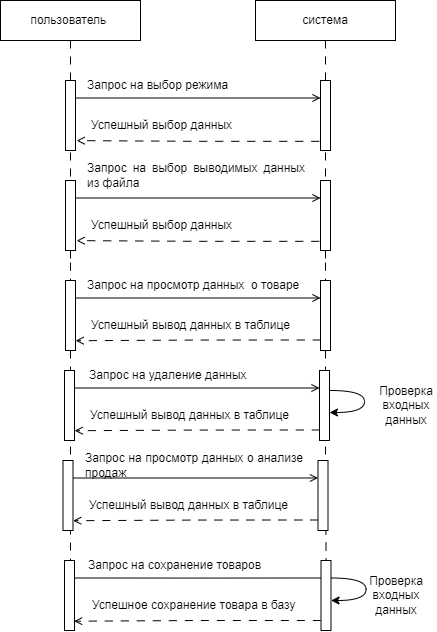

The diagram above was exported from draw.io. Its source (the exported page's mxGraphModel, read from the mxfile embedded in the PNG):
<mxGraphModel dx="955" dy="565" grid="1" gridSize="10" guides="1" tooltips="1" connect="1" arrows="1" fold="1" page="1" pageScale="1" pageWidth="3300" pageHeight="4681" math="0" shadow="0">
  <root>
    <mxCell id="0" />
    <mxCell id="1" parent="0" />
    <mxCell id="s59Fb9yE3xoO_qpR4Nvg-1" style="edgeStyle=orthogonalEdgeStyle;rounded=0;orthogonalLoop=1;jettySize=auto;html=1;exitX=0.5;exitY=1;exitDx=0;exitDy=0;endArrow=none;endFill=0;dashed=1;dashPattern=8 8;" edge="1" parent="1" source="s59Fb9yE3xoO_qpR4Nvg-29">
      <mxGeometry relative="1" as="geometry">
        <mxPoint x="285" y="810" as="targetPoint" />
      </mxGeometry>
    </mxCell>
    <mxCell id="s59Fb9yE3xoO_qpR4Nvg-2" value="пользователь&amp;nbsp;" style="rounded=0;whiteSpace=wrap;html=1;" vertex="1" parent="1">
      <mxGeometry x="215" y="180" width="140" height="40" as="geometry" />
    </mxCell>
    <mxCell id="s59Fb9yE3xoO_qpR4Nvg-3" style="edgeStyle=orthogonalEdgeStyle;rounded=0;orthogonalLoop=1;jettySize=auto;html=1;exitX=0.5;exitY=1;exitDx=0;exitDy=0;endArrow=none;endFill=0;dashed=1;dashPattern=8 8;" edge="1" parent="1" source="s59Fb9yE3xoO_qpR4Nvg-33">
      <mxGeometry relative="1" as="geometry">
        <mxPoint x="541.5" y="810" as="targetPoint" />
      </mxGeometry>
    </mxCell>
    <mxCell id="s59Fb9yE3xoO_qpR4Nvg-4" value="система" style="rounded=0;whiteSpace=wrap;html=1;" vertex="1" parent="1">
      <mxGeometry x="470" y="180" width="140" height="40" as="geometry" />
    </mxCell>
    <mxCell id="s59Fb9yE3xoO_qpR4Nvg-5" style="edgeStyle=orthogonalEdgeStyle;rounded=0;orthogonalLoop=1;jettySize=auto;html=1;exitX=1;exitY=0.25;exitDx=0;exitDy=0;entryX=0;entryY=0.25;entryDx=0;entryDy=0;endArrow=open;endFill=0;" edge="1" parent="1" source="s59Fb9yE3xoO_qpR4Nvg-27" target="s59Fb9yE3xoO_qpR4Nvg-8">
      <mxGeometry relative="1" as="geometry">
        <mxPoint x="520" y="377.66666666666663" as="targetPoint" />
      </mxGeometry>
    </mxCell>
    <mxCell id="s59Fb9yE3xoO_qpR4Nvg-6" value="" style="edgeStyle=orthogonalEdgeStyle;rounded=0;orthogonalLoop=1;jettySize=auto;html=1;exitX=0.5;exitY=1;exitDx=0;exitDy=0;endArrow=none;endFill=0;dashed=1;dashPattern=8 8;" edge="1" parent="1" source="s59Fb9yE3xoO_qpR4Nvg-4" target="s59Fb9yE3xoO_qpR4Nvg-8">
      <mxGeometry relative="1" as="geometry">
        <mxPoint x="539.6666666666665" y="720" as="targetPoint" />
        <mxPoint x="540" y="220" as="sourcePoint" />
      </mxGeometry>
    </mxCell>
    <mxCell id="s59Fb9yE3xoO_qpR4Nvg-7" style="edgeStyle=orthogonalEdgeStyle;rounded=0;orthogonalLoop=1;jettySize=auto;html=1;exitX=-0.126;exitY=0.869;exitDx=0;exitDy=0;entryX=1.122;entryY=0.859;entryDx=0;entryDy=0;endArrow=open;endFill=0;dashed=1;dashPattern=8 8;entryPerimeter=0;exitPerimeter=0;" edge="1" parent="1" source="s59Fb9yE3xoO_qpR4Nvg-8" target="s59Fb9yE3xoO_qpR4Nvg-27">
      <mxGeometry relative="1" as="geometry">
        <mxPoint x="525" y="420" as="sourcePoint" />
        <mxPoint x="300" y="420" as="targetPoint" />
      </mxGeometry>
    </mxCell>
    <mxCell id="s59Fb9yE3xoO_qpR4Nvg-8" value="" style="rounded=0;whiteSpace=wrap;html=1;" vertex="1" parent="1">
      <mxGeometry x="535" y="360" width="10" height="70" as="geometry" />
    </mxCell>
    <mxCell id="s59Fb9yE3xoO_qpR4Nvg-9" value="&lt;div style=&quot;text-align: justify;&quot;&gt;&lt;span style=&quot;background-color: initial;&quot;&gt;Запрос на выбор выводимых данных из файла&amp;nbsp;&lt;/span&gt;&lt;/div&gt;" style="text;html=1;strokeColor=none;fillColor=none;align=left;verticalAlign=middle;whiteSpace=wrap;rounded=0;" vertex="1" parent="1">
      <mxGeometry x="300" y="340" width="220" height="30" as="geometry" />
    </mxCell>
    <mxCell id="s59Fb9yE3xoO_qpR4Nvg-10" value="&lt;div style=&quot;text-align: justify;&quot;&gt;&lt;span style=&quot;background-color: initial;&quot;&gt;Успешный выбор данных&lt;/span&gt;&lt;/div&gt;" style="text;html=1;strokeColor=none;fillColor=none;align=left;verticalAlign=middle;whiteSpace=wrap;rounded=0;" vertex="1" parent="1">
      <mxGeometry x="304" y="390" width="220" height="30" as="geometry" />
    </mxCell>
    <mxCell id="s59Fb9yE3xoO_qpR4Nvg-11" style="edgeStyle=orthogonalEdgeStyle;rounded=0;orthogonalLoop=1;jettySize=auto;html=1;exitX=1;exitY=0.25;exitDx=0;exitDy=0;entryX=0;entryY=0.25;entryDx=0;entryDy=0;endArrow=open;endFill=0;" edge="1" parent="1" source="s59Fb9yE3xoO_qpR4Nvg-29" target="s59Fb9yE3xoO_qpR4Nvg-31">
      <mxGeometry relative="1" as="geometry">
        <mxPoint x="520" y="477.66666666666663" as="targetPoint" />
      </mxGeometry>
    </mxCell>
    <mxCell id="s59Fb9yE3xoO_qpR4Nvg-12" style="edgeStyle=orthogonalEdgeStyle;rounded=0;orthogonalLoop=1;jettySize=auto;html=1;exitX=0.036;exitY=0.85;exitDx=0;exitDy=0;entryX=1.015;entryY=0.86;entryDx=0;entryDy=0;endArrow=open;endFill=0;dashed=1;dashPattern=8 8;entryPerimeter=0;exitPerimeter=0;" edge="1" parent="1" source="s59Fb9yE3xoO_qpR4Nvg-31" target="s59Fb9yE3xoO_qpR4Nvg-29">
      <mxGeometry relative="1" as="geometry">
        <mxPoint x="526" y="520" as="sourcePoint" />
        <mxPoint x="301" y="520" as="targetPoint" />
      </mxGeometry>
    </mxCell>
    <mxCell id="s59Fb9yE3xoO_qpR4Nvg-13" value="&lt;div style=&quot;text-align: justify;&quot;&gt;&lt;span style=&quot;background-color: initial;&quot;&gt;Запрос на просмотр данных&amp;nbsp; о товаре&lt;/span&gt;&lt;/div&gt;" style="text;html=1;strokeColor=none;fillColor=none;align=left;verticalAlign=middle;whiteSpace=wrap;rounded=0;" vertex="1" parent="1">
      <mxGeometry x="300" y="450" width="220" height="30" as="geometry" />
    </mxCell>
    <mxCell id="s59Fb9yE3xoO_qpR4Nvg-14" value="&lt;div style=&quot;text-align: justify;&quot;&gt;&lt;span style=&quot;background-color: initial;&quot;&gt;Успешный вывод данных в таблице&lt;/span&gt;&lt;/div&gt;" style="text;html=1;strokeColor=none;fillColor=none;align=left;verticalAlign=middle;whiteSpace=wrap;rounded=0;" vertex="1" parent="1">
      <mxGeometry x="304" y="490" width="220" height="30" as="geometry" />
    </mxCell>
    <mxCell id="s59Fb9yE3xoO_qpR4Nvg-15" style="edgeStyle=orthogonalEdgeStyle;rounded=0;orthogonalLoop=1;jettySize=auto;html=1;exitX=1;exitY=0.25;exitDx=0;exitDy=0;entryX=0;entryY=0.25;entryDx=0;entryDy=0;endArrow=open;endFill=0;" edge="1" parent="1" source="s59Fb9yE3xoO_qpR4Nvg-16">
      <mxGeometry relative="1" as="geometry">
        <mxPoint x="544" y="757.5" as="targetPoint" />
      </mxGeometry>
    </mxCell>
    <mxCell id="s59Fb9yE3xoO_qpR4Nvg-16" value="" style="rounded=0;whiteSpace=wrap;html=1;" vertex="1" parent="1">
      <mxGeometry x="279" y="740" width="10" height="70" as="geometry" />
    </mxCell>
    <mxCell id="s59Fb9yE3xoO_qpR4Nvg-17" style="edgeStyle=orthogonalEdgeStyle;rounded=0;orthogonalLoop=1;jettySize=auto;html=1;exitX=-0.018;exitY=0.857;exitDx=0;exitDy=0;entryX=0.967;entryY=0.867;entryDx=0;entryDy=0;endArrow=open;endFill=0;dashed=1;dashPattern=8 8;entryPerimeter=0;exitPerimeter=0;" edge="1" parent="1" source="s59Fb9yE3xoO_qpR4Nvg-33" target="s59Fb9yE3xoO_qpR4Nvg-16">
      <mxGeometry relative="1" as="geometry">
        <mxPoint x="526.5" y="800" as="sourcePoint" />
        <mxPoint x="301.5" y="800" as="targetPoint" />
      </mxGeometry>
    </mxCell>
    <mxCell id="s59Fb9yE3xoO_qpR4Nvg-18" value="&lt;div style=&quot;text-align: justify;&quot;&gt;Запрос на сохранение товаров&lt;/div&gt;" style="text;html=1;strokeColor=none;fillColor=none;align=left;verticalAlign=middle;whiteSpace=wrap;rounded=0;" vertex="1" parent="1">
      <mxGeometry x="300.5" y="730" width="220" height="30" as="geometry" />
    </mxCell>
    <mxCell id="s59Fb9yE3xoO_qpR4Nvg-19" value="&lt;div style=&quot;text-align: justify;&quot;&gt;&lt;span style=&quot;background-color: initial;&quot;&gt;Успешное сохранение товара в базу&lt;/span&gt;&lt;/div&gt;" style="text;html=1;strokeColor=none;fillColor=none;align=left;verticalAlign=middle;whiteSpace=wrap;rounded=0;" vertex="1" parent="1">
      <mxGeometry x="304.5" y="770" width="220" height="30" as="geometry" />
    </mxCell>
    <mxCell id="s59Fb9yE3xoO_qpR4Nvg-26" value="" style="edgeStyle=orthogonalEdgeStyle;rounded=0;orthogonalLoop=1;jettySize=auto;html=1;exitX=0.5;exitY=1;exitDx=0;exitDy=0;endArrow=none;endFill=0;dashed=1;dashPattern=8 8;" edge="1" parent="1" source="s59Fb9yE3xoO_qpR4Nvg-2" target="s59Fb9yE3xoO_qpR4Nvg-27">
      <mxGeometry relative="1" as="geometry">
        <mxPoint x="286" y="620" as="targetPoint" />
        <mxPoint x="285" y="220" as="sourcePoint" />
      </mxGeometry>
    </mxCell>
    <mxCell id="s59Fb9yE3xoO_qpR4Nvg-27" value="" style="rounded=0;whiteSpace=wrap;html=1;" vertex="1" parent="1">
      <mxGeometry x="280" y="360" width="10" height="70" as="geometry" />
    </mxCell>
    <mxCell id="s59Fb9yE3xoO_qpR4Nvg-28" value="" style="edgeStyle=orthogonalEdgeStyle;rounded=0;orthogonalLoop=1;jettySize=auto;html=1;exitX=0.5;exitY=1;exitDx=0;exitDy=0;endArrow=none;endFill=0;dashed=1;dashPattern=8 8;" edge="1" parent="1" source="s59Fb9yE3xoO_qpR4Nvg-27" target="s59Fb9yE3xoO_qpR4Nvg-29">
      <mxGeometry relative="1" as="geometry">
        <mxPoint x="286" y="720" as="targetPoint" />
        <mxPoint x="285" y="430" as="sourcePoint" />
      </mxGeometry>
    </mxCell>
    <mxCell id="s59Fb9yE3xoO_qpR4Nvg-29" value="" style="rounded=0;whiteSpace=wrap;html=1;" vertex="1" parent="1">
      <mxGeometry x="280" y="460" width="10" height="70" as="geometry" />
    </mxCell>
    <mxCell id="s59Fb9yE3xoO_qpR4Nvg-30" value="" style="edgeStyle=orthogonalEdgeStyle;rounded=0;orthogonalLoop=1;jettySize=auto;html=1;exitX=0.5;exitY=1;exitDx=0;exitDy=0;endArrow=none;endFill=0;dashed=1;dashPattern=8 8;" edge="1" parent="1" source="s59Fb9yE3xoO_qpR4Nvg-8" target="s59Fb9yE3xoO_qpR4Nvg-31">
      <mxGeometry relative="1" as="geometry">
        <mxPoint x="541" y="720" as="targetPoint" />
        <mxPoint x="540" y="430" as="sourcePoint" />
      </mxGeometry>
    </mxCell>
    <mxCell id="s59Fb9yE3xoO_qpR4Nvg-31" value="" style="rounded=0;whiteSpace=wrap;html=1;" vertex="1" parent="1">
      <mxGeometry x="535" y="460" width="10" height="70" as="geometry" />
    </mxCell>
    <mxCell id="s59Fb9yE3xoO_qpR4Nvg-32" value="" style="edgeStyle=orthogonalEdgeStyle;rounded=0;orthogonalLoop=1;jettySize=auto;html=1;exitX=0.5;exitY=1;exitDx=0;exitDy=0;endArrow=none;endFill=0;dashed=1;dashPattern=8 8;" edge="1" parent="1" source="s59Fb9yE3xoO_qpR4Nvg-31" target="s59Fb9yE3xoO_qpR4Nvg-33">
      <mxGeometry relative="1" as="geometry">
        <mxPoint x="541" y="720" as="targetPoint" />
        <mxPoint x="540" y="550" as="sourcePoint" />
      </mxGeometry>
    </mxCell>
    <mxCell id="s59Fb9yE3xoO_qpR4Nvg-33" value="" style="rounded=0;whiteSpace=wrap;html=1;" vertex="1" parent="1">
      <mxGeometry x="535.5" y="740" width="10" height="70" as="geometry" />
    </mxCell>
    <mxCell id="s59Fb9yE3xoO_qpR4Nvg-34" style="edgeStyle=orthogonalEdgeStyle;rounded=0;orthogonalLoop=1;jettySize=auto;html=1;exitX=1;exitY=0.25;exitDx=0;exitDy=0;entryX=0;entryY=0.25;entryDx=0;entryDy=0;endArrow=open;endFill=0;" edge="1" parent="1" source="s59Fb9yE3xoO_qpR4Nvg-39" target="s59Fb9yE3xoO_qpR4Nvg-36">
      <mxGeometry relative="1" as="geometry">
        <mxPoint x="520" y="277.66666666666663" as="targetPoint" />
      </mxGeometry>
    </mxCell>
    <mxCell id="s59Fb9yE3xoO_qpR4Nvg-35" style="edgeStyle=orthogonalEdgeStyle;rounded=0;orthogonalLoop=1;jettySize=auto;html=1;exitX=-0.126;exitY=0.869;exitDx=0;exitDy=0;entryX=1.122;entryY=0.859;entryDx=0;entryDy=0;endArrow=open;endFill=0;dashed=1;dashPattern=8 8;entryPerimeter=0;exitPerimeter=0;" edge="1" parent="1" source="s59Fb9yE3xoO_qpR4Nvg-36" target="s59Fb9yE3xoO_qpR4Nvg-39">
      <mxGeometry relative="1" as="geometry">
        <mxPoint x="525" y="320" as="sourcePoint" />
        <mxPoint x="300" y="320" as="targetPoint" />
      </mxGeometry>
    </mxCell>
    <mxCell id="s59Fb9yE3xoO_qpR4Nvg-36" value="" style="rounded=0;whiteSpace=wrap;html=1;" vertex="1" parent="1">
      <mxGeometry x="535" y="260" width="10" height="70" as="geometry" />
    </mxCell>
    <mxCell id="s59Fb9yE3xoO_qpR4Nvg-37" value="&lt;div style=&quot;text-align: justify;&quot;&gt;&lt;span style=&quot;background-color: initial;&quot;&gt;Запрос на выбор режима&amp;nbsp;&lt;/span&gt;&lt;/div&gt;" style="text;html=1;strokeColor=none;fillColor=none;align=left;verticalAlign=middle;whiteSpace=wrap;rounded=0;" vertex="1" parent="1">
      <mxGeometry x="300" y="250" width="220" height="30" as="geometry" />
    </mxCell>
    <mxCell id="s59Fb9yE3xoO_qpR4Nvg-38" value="&lt;div style=&quot;text-align: justify;&quot;&gt;&lt;span style=&quot;background-color: initial;&quot;&gt;Успешный выбор данных&lt;/span&gt;&lt;/div&gt;" style="text;html=1;strokeColor=none;fillColor=none;align=left;verticalAlign=middle;whiteSpace=wrap;rounded=0;" vertex="1" parent="1">
      <mxGeometry x="304" y="290" width="220" height="30" as="geometry" />
    </mxCell>
    <mxCell id="s59Fb9yE3xoO_qpR4Nvg-39" value="" style="rounded=0;whiteSpace=wrap;html=1;" vertex="1" parent="1">
      <mxGeometry x="280" y="260" width="10" height="70" as="geometry" />
    </mxCell>
    <mxCell id="s59Fb9yE3xoO_qpR4Nvg-40" style="edgeStyle=orthogonalEdgeStyle;rounded=0;orthogonalLoop=1;jettySize=auto;html=1;exitX=1;exitY=0.25;exitDx=0;exitDy=0;curved=1;" edge="1" parent="1" source="s59Fb9yE3xoO_qpR4Nvg-33">
      <mxGeometry relative="1" as="geometry">
        <mxPoint x="545.5" y="780" as="targetPoint" />
        <Array as="points">
          <mxPoint x="580.5" y="758" />
          <mxPoint x="580.5" y="780" />
        </Array>
      </mxGeometry>
    </mxCell>
    <mxCell id="s59Fb9yE3xoO_qpR4Nvg-41" value="Проверка входных данных" style="text;html=1;strokeColor=none;fillColor=none;align=center;verticalAlign=middle;whiteSpace=wrap;rounded=0;" vertex="1" parent="1">
      <mxGeometry x="580.5" y="760" width="60" height="30" as="geometry" />
    </mxCell>
    <mxCell id="s59Fb9yE3xoO_qpR4Nvg-44" style="edgeStyle=orthogonalEdgeStyle;rounded=0;orthogonalLoop=1;jettySize=auto;html=1;exitX=1;exitY=0.25;exitDx=0;exitDy=0;entryX=0;entryY=0.25;entryDx=0;entryDy=0;endArrow=open;endFill=0;" edge="1" parent="1" source="s59Fb9yE3xoO_qpR4Nvg-47" target="s59Fb9yE3xoO_qpR4Nvg-48">
      <mxGeometry relative="1" as="geometry">
        <mxPoint x="519" y="567.6666666666666" as="targetPoint" />
      </mxGeometry>
    </mxCell>
    <mxCell id="s59Fb9yE3xoO_qpR4Nvg-45" style="edgeStyle=orthogonalEdgeStyle;rounded=0;orthogonalLoop=1;jettySize=auto;html=1;exitX=0.036;exitY=0.85;exitDx=0;exitDy=0;entryX=1.015;entryY=0.86;entryDx=0;entryDy=0;endArrow=open;endFill=0;dashed=1;dashPattern=8 8;entryPerimeter=0;exitPerimeter=0;" edge="1" parent="1" source="s59Fb9yE3xoO_qpR4Nvg-48" target="s59Fb9yE3xoO_qpR4Nvg-47">
      <mxGeometry relative="1" as="geometry">
        <mxPoint x="525" y="610" as="sourcePoint" />
        <mxPoint x="300" y="610" as="targetPoint" />
      </mxGeometry>
    </mxCell>
    <mxCell id="s59Fb9yE3xoO_qpR4Nvg-46" value="&lt;div style=&quot;text-align: justify;&quot;&gt;&lt;span style=&quot;background-color: initial;&quot;&gt;Успешный вывод данных в таблице&lt;/span&gt;&lt;/div&gt;" style="text;html=1;strokeColor=none;fillColor=none;align=left;verticalAlign=middle;whiteSpace=wrap;rounded=0;" vertex="1" parent="1">
      <mxGeometry x="303" y="580" width="220" height="30" as="geometry" />
    </mxCell>
    <mxCell id="s59Fb9yE3xoO_qpR4Nvg-47" value="" style="rounded=0;whiteSpace=wrap;html=1;" vertex="1" parent="1">
      <mxGeometry x="279" y="550" width="10" height="70" as="geometry" />
    </mxCell>
    <mxCell id="s59Fb9yE3xoO_qpR4Nvg-48" value="" style="rounded=0;whiteSpace=wrap;html=1;" vertex="1" parent="1">
      <mxGeometry x="534" y="550" width="10" height="70" as="geometry" />
    </mxCell>
    <mxCell id="s59Fb9yE3xoO_qpR4Nvg-49" value="&lt;div style=&quot;text-align: justify;&quot;&gt;&lt;span style=&quot;background-color: initial;&quot;&gt;Запрос на удаление данных&lt;/span&gt;&lt;/div&gt;" style="text;html=1;strokeColor=none;fillColor=none;align=left;verticalAlign=middle;whiteSpace=wrap;rounded=0;" vertex="1" parent="1">
      <mxGeometry x="301.5" y="540" width="220" height="30" as="geometry" />
    </mxCell>
    <mxCell id="s59Fb9yE3xoO_qpR4Nvg-50" style="edgeStyle=orthogonalEdgeStyle;rounded=0;orthogonalLoop=1;jettySize=auto;html=1;exitX=1;exitY=0.25;exitDx=0;exitDy=0;curved=1;" edge="1" parent="1">
      <mxGeometry relative="1" as="geometry">
        <mxPoint x="544" y="592" as="targetPoint" />
        <Array as="points">
          <mxPoint x="579" y="570" />
          <mxPoint x="579" y="592" />
        </Array>
        <mxPoint x="544.5" y="570" as="sourcePoint" />
      </mxGeometry>
    </mxCell>
    <mxCell id="s59Fb9yE3xoO_qpR4Nvg-51" value="Проверка входных данных" style="text;html=1;strokeColor=none;fillColor=none;align=center;verticalAlign=middle;whiteSpace=wrap;rounded=0;" vertex="1" parent="1">
      <mxGeometry x="590.5" y="570" width="60" height="30" as="geometry" />
    </mxCell>
    <mxCell id="s59Fb9yE3xoO_qpR4Nvg-52" style="edgeStyle=orthogonalEdgeStyle;rounded=0;orthogonalLoop=1;jettySize=auto;html=1;exitX=1;exitY=0.25;exitDx=0;exitDy=0;entryX=0;entryY=0.25;entryDx=0;entryDy=0;endArrow=open;endFill=0;" edge="1" parent="1" source="s59Fb9yE3xoO_qpR4Nvg-56" target="s59Fb9yE3xoO_qpR4Nvg-57">
      <mxGeometry relative="1" as="geometry">
        <mxPoint x="517.5" y="657.6666666666666" as="targetPoint" />
      </mxGeometry>
    </mxCell>
    <mxCell id="s59Fb9yE3xoO_qpR4Nvg-53" style="edgeStyle=orthogonalEdgeStyle;rounded=0;orthogonalLoop=1;jettySize=auto;html=1;exitX=0.036;exitY=0.85;exitDx=0;exitDy=0;entryX=1.015;entryY=0.86;entryDx=0;entryDy=0;endArrow=open;endFill=0;dashed=1;dashPattern=8 8;entryPerimeter=0;exitPerimeter=0;" edge="1" parent="1" source="s59Fb9yE3xoO_qpR4Nvg-57" target="s59Fb9yE3xoO_qpR4Nvg-56">
      <mxGeometry relative="1" as="geometry">
        <mxPoint x="523.5" y="700" as="sourcePoint" />
        <mxPoint x="298.5" y="700" as="targetPoint" />
      </mxGeometry>
    </mxCell>
    <mxCell id="s59Fb9yE3xoO_qpR4Nvg-54" value="&lt;div style=&quot;text-align: justify;&quot;&gt;&lt;span style=&quot;background-color: initial;&quot;&gt;Запрос на просмотр данных о анализе продаж&lt;/span&gt;&lt;/div&gt;" style="text;html=1;strokeColor=none;fillColor=none;align=left;verticalAlign=middle;whiteSpace=wrap;rounded=0;" vertex="1" parent="1">
      <mxGeometry x="297.5" y="630" width="220" height="30" as="geometry" />
    </mxCell>
    <mxCell id="s59Fb9yE3xoO_qpR4Nvg-55" value="&lt;div style=&quot;text-align: justify;&quot;&gt;&lt;span style=&quot;background-color: initial;&quot;&gt;Успешный вывод данных в таблице&lt;/span&gt;&lt;/div&gt;" style="text;html=1;strokeColor=none;fillColor=none;align=left;verticalAlign=middle;whiteSpace=wrap;rounded=0;" vertex="1" parent="1">
      <mxGeometry x="301.5" y="670" width="220" height="30" as="geometry" />
    </mxCell>
    <mxCell id="s59Fb9yE3xoO_qpR4Nvg-56" value="" style="rounded=0;whiteSpace=wrap;html=1;" vertex="1" parent="1">
      <mxGeometry x="277.5" y="640" width="10" height="70" as="geometry" />
    </mxCell>
    <mxCell id="s59Fb9yE3xoO_qpR4Nvg-57" value="" style="rounded=0;whiteSpace=wrap;html=1;" vertex="1" parent="1">
      <mxGeometry x="532.5" y="640" width="10" height="70" as="geometry" />
    </mxCell>
  </root>
</mxGraphModel>